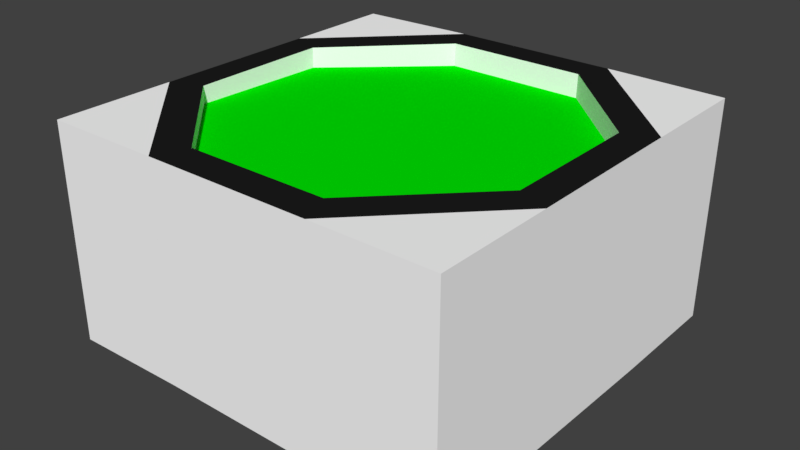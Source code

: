 # Source: Casilla.blend  (saved by Blender 2.78.0; exported with 4.5.12 LTS)
import bpy
from mathutils import Matrix  # noqa: F401  (used for matrix-valued properties, if any)

bpy.ops.wm.read_factory_settings(use_empty=True)
scene = bpy.context.scene
scene.name = 'Scene'

# ---- collections
col_collection_1 = bpy.data.collections.new('Collection 1'); scene.collection.children.link(col_collection_1)

# ---- materials (node trees are filled in below, after node groups)
mat_base = bpy.data.materials.new('Base')
mat_base.alpha_threshold = 0.0
mat_base.use_transparent_shadow = False
mat_base.diffuse_color = (1.0, 1.0, 1.0, 1.0)
mat_base.roughness = 0.5
mat_borde = bpy.data.materials.new('Borde')
mat_borde.alpha_threshold = 0.0
mat_borde.use_transparent_shadow = False
mat_borde.diffuse_color = (0.01222, 0.01222, 0.01222, 1.0)
mat_borde.roughness = 0.5
mat_casilla = bpy.data.materials.new('Casilla')
mat_casilla.alpha_threshold = 0.0
mat_casilla.use_transparent_shadow = False
mat_casilla.diffuse_color = (0.0, 0.8, 0.0008917, 1.0)
mat_casilla.roughness = 0.5

# ---- material node trees

# ---- world
world_world = bpy.data.worlds.new('World'); scene.world = world_world
world_world.color = (0.05088, 0.05088, 0.05088)
world_world.use_sun_shadow = False
world_world.sun_shadow_jitter_overblur = 0.0
world_world.cycles.sampling_method = 'MANUAL'

# ---- meshes
me_cylinder = bpy.data.meshes.new('Cylinder')
me_cylinder.from_pydata([(0.381, 0.9124, -1.044), (0.3244, 0.7935, 1.002), (0.9226, 0.3717, -1.021), (0.7827, 0.3358, 1.002), (0.9231, -0.3935, -0.9861), (0.7832, -0.3119, 1.002), (0.3823, -0.9178, -0.959), (0.3254, -0.7701, 1.002), (-0.3831, -0.9178, -0.9557), (-0.3223, -0.7705, 1.002), (-0.9238, -0.3946, -0.9783), (-0.7806, -0.3129, 1.002), (-0.9238, 0.3705, -1.013), (-0.7811, 0.3348, 1.002), (-0.3844, 0.9119, -1.04), (-0.3233, 0.7931, 1.002), (0.9247, 0.3946, 1.002), (0.3831, 0.9354, 1.002), (0.9252, -0.3705, 1.002), (0.3844, -0.9178, 1.002), (-0.381, -0.9178, 1.002), (-0.9238, -0.3717, 1.002), (-0.9238, 0.3935, 1.002), (-0.3823, 0.9349, 1.002), (0.7824, 0.3326, 0.8097), (0.3241, 0.7903, 0.7907), (0.7829, -0.3151, 0.8395), (0.3251, -0.7733, 0.8624), (-0.3226, -0.7738, 0.8652), (-0.7809, -0.3161, 0.8461), (-0.7814, 0.3316, 0.8164), (-0.3236, 0.7898, 0.7934), (0.9252, -0.9178, 1.002), (0.9231, -0.9178, -0.9861), (-0.9238, -0.9178, -0.9783), (-0.9238, -0.9178, 1.002), (-0.9238, 0.9119, -1.013), (-0.9238, 0.9119, 1.002), (0.9226, 0.9124, -1.021), (0.9247, 0.9241, 1.002)], [], [(0, 17, 16, 2), (2, 16, 18, 4), (4, 18, 19, 6), (6, 19, 20, 8), (8, 20, 21, 10), (10, 21, 22, 12), (1, 15, 31, 25), (12, 22, 23, 14), (14, 23, 17, 0), (0, 2, 4, 6, 8, 10, 12, 14), (1, 3, 16, 17), (3, 5, 18, 16), (5, 7, 19, 18), (7, 9, 20, 19), (9, 11, 21, 20), (11, 13, 22, 21), (13, 15, 23, 22), (15, 1, 17, 23), (24, 25, 31, 30, 29, 28, 27, 26), (13, 11, 29, 30), (9, 7, 27, 28), (5, 3, 24, 26), (15, 13, 30, 31), (11, 9, 28, 29), (7, 5, 26, 27), (3, 1, 25, 24), (19, 32, 18), (4, 33, 6), (32, 19, 6, 33), (18, 32, 33, 4), (35, 34, 8, 20), (35, 20, 21), (34, 10, 8), (21, 10, 34, 35), (37, 23, 14, 36), (37, 36, 12, 22), (23, 37, 22), (12, 36, 14), (38, 0, 17, 39), (0, 38, 2), (39, 16, 2, 38), (17, 16, 39)])
me_cylinder.polygons.foreach_set('material_index', [0, 0, 0, 0, 0, 0, 0, 0, 0, 0, 1, 1, 1, 1, 1, 1, 1, 1, 2, 0, 0, 0, 0, 0, 0, 0, 0, 0, 0, 0, 0, 0, 0, 0, 0, 0, 0, 0, 0, 0, 0, 0])
me_cylinder.materials.append(mat_base)
me_cylinder.materials.append(mat_borde)
me_cylinder.materials.append(mat_casilla)
me_cylinder.use_remesh_preserve_volume = False
me_cylinder.use_remesh_preserve_attributes = False
me_cylinder.use_mirror_vertex_groups = False
me_cylinder.update()

# ---- objects
ob_cylinder = bpy.data.objects.new('Cylinder', me_cylinder)

# ---- transforms, parenting, visibility, modifiers, constraints
ob_cylinder.location = (0.0, 0.0, 0.0)
ob_cylinder.scale = (1.0, 1.0, 0.5)
ob_cylinder.lineart.crease_threshold = 0.0

# ---- collection membership
col_collection_1.objects.link(ob_cylinder)

# ---- scene / render settings (as saved in the file)
scene.frame_start = 1; scene.frame_end = 250; scene.frame_set(1)
scene.render.engine = 'BLENDER_EEVEE_NEXT'
scene.render.resolution_percentage = 50
scene.render.dither_intensity = 0.0
scene.cycles.use_denoising = False
scene.cycles.samples = 128
scene.cycles.sampling_pattern = 'TABULATED_SOBOL'
scene.cycles.light_sampling_threshold = 0.0
scene.cycles.use_adaptive_sampling = False
scene.cycles.use_light_tree = False
scene.cycles.blur_glossy = 0.0
scene.cycles.sample_clamp_indirect = 0.0
scene.view_settings.view_transform = 'Standard'
bpy.context.view_layer.update()

# ---- added for rendering (the .blend has no active camera and no usable light): camera, sun
cam_auto = bpy.data.cameras.new('AutoCamera')
cam_auto.lens = 50.0
cam_auto.sensor_width = 36.0
cam_auto.clip_end = 1000.0
ob_auto_camera = bpy.data.objects.new('AutoCamera', cam_auto)
scene.collection.objects.link(ob_auto_camera)
ob_auto_camera.location = (2.60102, -3.1116, 2.06974)
ob_auto_camera.rotation_euler = (1.09748, -7.21219e-08, 0.694738)
scene.camera = ob_auto_camera
light_auto_sun = bpy.data.lights.new('AutoSun', 'SUN')
light_auto_sun.energy = 3.0
light_auto_sun.angle = 0.0523599
ob_auto_sun = bpy.data.objects.new('AutoSun', light_auto_sun)
scene.collection.objects.link(ob_auto_sun)
ob_auto_sun.rotation_euler = (0.872665, 0.174533, 0.523599)
bpy.context.view_layer.update()
